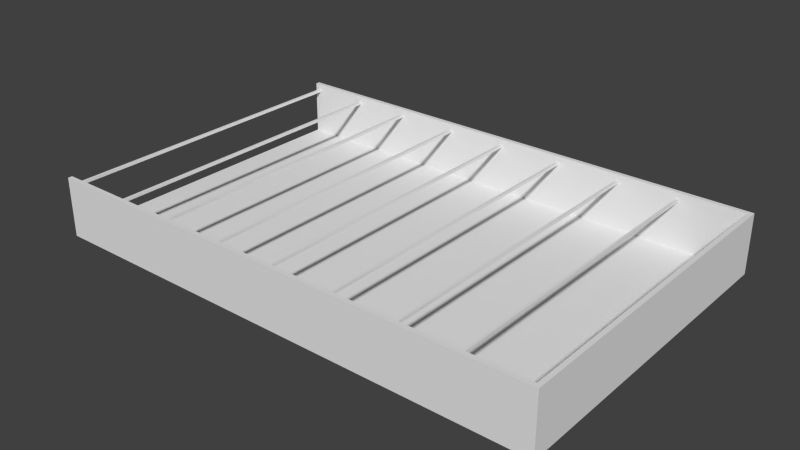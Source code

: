 # Source: NameSign-Split.blend  (saved by Blender 2.69.0; exported with 4.5.12 LTS)
import bpy
from mathutils import Matrix  # noqa: F401  (used for matrix-valued properties, if any)

bpy.ops.wm.read_factory_settings(use_empty=True)
scene = bpy.context.scene
scene.name = 'Scene'

# ---- collections
col_collection_1 = bpy.data.collections.new('Collection 1'); scene.collection.children.link(col_collection_1)

# ---- materials (node trees are filled in below, after node groups)
mat_material = bpy.data.materials.new('Material')
mat_material.alpha_threshold = 0.0
mat_material.roughness = 0.5
mat_material.line_color = (0.0, 0.0, 0.0, 1.0)

# ---- material node trees

# ---- world
world_world = bpy.data.worlds.new('World'); scene.world = world_world
world_world.color = (0.05088, 0.05088, 0.05088)
world_world.use_sun_shadow = False
world_world.sun_shadow_jitter_overblur = 0.0
world_world.cycles.sampling_method = 'MANUAL'
world_world.cycles.sample_map_resolution = 256

# ---- meshes
me_cube = bpy.data.meshes.new('Cube')
me_cube.from_pydata([(1.0, 1.0, -1.0), (1.0, -1.0, -1.0), (-1.0, -1.0, -1.0), (-1.0, 1.0, -1.0), (1.0, 1.0, 1.0), (1.0, -1.0, 1.0), (-1.0, -1.0, 1.0), (-1.0, 1.0, 1.0), (-1.0, 0.9738, 1.0), (-1.0, -0.9738, 1.0), (0.9823, 0.9738, 1.0), (0.9823, -0.9738, 1.0), (1.0, 1.0, 26.4), (1.0, -1.0, 26.4), (-1.0, -1.0, 26.4), (-1.0, 1.0, 26.4), (-1.0, 0.9738, 26.4), (-1.0, -0.9738, 26.4), (0.9823, 0.9738, 26.4), (0.9823, -0.9738, 26.4), (-0.2676, -0.9738, 22.43), (0.7345, -0.9738, 23.72), (-0.0244, 0.9738, 23.72), (0.233, -0.9738, 23.72), (0.2428, -0.9738, 22.43), (-0.0244, -0.9738, 22.43), (-0.0244, 0.9738, 22.43), (-0.01457, -0.9738, 23.72), (-0.2676, 0.9738, 23.72), (-0.01457, 0.9738, 23.72), (0.2428, 0.9738, 22.43), (0.2428, 0.9738, 23.72), (0.4967, 0.9738, 23.72), (0.7247, 0.9738, 22.43), (-0.01457, 0.9738, 22.43), (0.7247, -0.9738, 22.43), (-0.01457, -0.9738, 22.43), (0.7247, 0.9738, 23.72), (-0.0244, -0.9738, 23.72), (0.4967, 0.9738, 22.43), (0.7247, -0.9738, 23.72), (0.2428, -0.9738, 23.72), (0.7345, -0.9738, 22.43), (0.233, 0.9738, 22.43), (0.233, -0.9738, 22.43), (0.233, 0.9738, 23.72), (0.4967, -0.9738, 22.43), (0.4868, -0.9738, 23.72), (0.4868, 0.9738, 23.72), (0.7345, 0.9738, 22.43), (0.4868, -0.9738, 22.43), (0.7345, 0.9738, 23.72), (0.4868, 0.9738, 22.43), (0.4967, -0.9738, 23.72), (-0.2676, 0.9738, 22.43), (-0.2578, -0.9738, 23.72), (-0.2578, 0.9738, 23.72), (-0.2578, 0.9738, 22.43), (-0.2578, -0.9738, 22.43), (-0.2676, -0.9738, 23.72), (-0.5197, -0.9738, 22.43), (-0.5197, 0.9738, 23.72), (-0.5197, 0.9738, 22.43), (-0.5098, -0.9738, 23.72), (-0.5098, 0.9738, 23.72), (-0.5098, 0.9738, 22.43), (-0.5098, -0.9738, 22.43), (-0.5197, -0.9738, 23.72), (-0.7504, 0.9738, 23.72), (-0.7406, 0.9738, 23.72), (-0.7504, -0.9738, 23.72), (-0.7504, -0.9738, 22.43), (-0.7504, 0.9738, 22.43), (-0.7406, -0.9738, 23.72), (-0.7406, 0.9738, 22.43), (-0.7406, -0.9738, 22.43), (-0.9848, -0.9738, 22.43), (-0.9848, 0.9738, 23.72), (-0.9848, 0.9738, 22.43), (-0.9749, -0.9738, 23.72), (-0.9749, 0.9738, 23.72), (-0.9749, 0.9738, 22.43), (-0.9749, -0.9738, 22.43), (-0.9848, -0.9738, 23.72)], [], [(4, 5, 1, 0), (5, 6, 2, 1), (4, 0, 3, 7), (2, 3, 0, 1), (2, 6, 9, 8, 7, 3), (19, 13, 12, 18), (58, 57, 56, 55), (5, 4, 12, 13), (4, 7, 15, 12), (43, 44, 23, 45), (39, 46, 50, 52), (6, 5, 13, 14), (52, 50, 47, 48), (9, 11, 10, 8), (36, 34, 29, 27), (11, 19, 18, 10), (30, 24, 44, 43), (16, 18, 12, 15), (24, 30, 31, 41), (34, 36, 25, 26), (32, 53, 47, 48), (13, 19, 17, 14), (29, 27, 38, 22), (46, 39, 32, 53), (31, 41, 23, 45), (26, 25, 38, 22), (42, 49, 51, 21), (33, 35, 40, 37), (49, 42, 35, 33), (51, 21, 40, 37), (57, 58, 20, 54), (56, 55, 59, 28), (54, 20, 59, 28), (66, 65, 64, 63), (65, 66, 60, 62), (64, 63, 67, 61), (62, 60, 67, 61), (46, 53, 47, 50), (23, 41, 24, 44), (9, 17, 19, 11), (74, 75, 71, 72), (82, 81, 80, 79), (81, 82, 76, 78), (80, 79, 83, 77), (78, 76, 83, 77), (22, 26, 34, 29), (10, 18, 16, 8), (28, 56, 57, 54), (45, 31, 30, 43), (37, 51, 49, 33), (39, 52, 48, 32), (61, 64, 65, 62), (77, 80, 81, 78), (38, 27, 36, 25), (40, 21, 42, 35), (59, 55, 58, 20), (7, 8, 16, 15), (6, 14, 17, 9), (69, 73, 70, 68), (72, 71, 70, 68), (75, 74, 69, 73), (68, 69, 74, 72), (67, 63, 66, 60), (71, 75, 73, 70), (83, 79, 82, 76)])
me_cube.materials.append(mat_material)
me_cube.use_remesh_preserve_volume = False
me_cube.use_remesh_preserve_attributes = False
me_cube.use_mirror_vertex_groups = False
me_cube.update()

# ---- objects
ob_cube = bpy.data.objects.new('Cube', me_cube)

# ---- transforms, parenting, visibility, modifiers, constraints
ob_cube.location = (0.0, 0.0, 0.0)
ob_cube.scale = (117.5, 76.2, 1.0)
ob_cube.lock_rotations_4d = False
ob_cube.empty_display_type = 'ARROWS'
ob_cube.lineart.crease_threshold = 0.0

# ---- collection membership
col_collection_1.objects.link(ob_cube)

# ---- scene / render settings (as saved in the file)
scene.frame_start = 1; scene.frame_end = 250; scene.frame_set(1)
scene.render.engine = 'CYCLES'
scene.render.image_settings.compression = 90
scene.render.resolution_percentage = 50
scene.render.dither_intensity = 0.0
scene.cycles.use_denoising = False
scene.cycles.samples = 10
scene.cycles.sampling_pattern = 'TABULATED_SOBOL'
scene.cycles.light_sampling_threshold = 0.0
scene.cycles.use_adaptive_sampling = False
scene.cycles.use_light_tree = False
scene.cycles.blur_glossy = 0.0
scene.cycles.volume_bounces = 1
scene.cycles.pixel_filter_type = 'GAUSSIAN'
scene.cycles.sample_clamp_indirect = 0.0
scene.view_settings.view_transform = 'Standard'
scene.unit_settings.scale_length = 0.001
bpy.context.view_layer.update()

# ---- added for rendering (the .blend has no active camera and no usable light): camera, sun
cam_auto = bpy.data.cameras.new('AutoCamera')
cam_auto.lens = 50.0
cam_auto.sensor_width = 36.0
cam_auto.clip_end = 4569.04
ob_auto_camera = bpy.data.objects.new('AutoCamera', cam_auto)
scene.collection.objects.link(ob_auto_camera)
ob_auto_camera.location = (260.345, -312.414, 220.976)
ob_auto_camera.rotation_euler = (1.09748, -7.21219e-08, 0.694738)
scene.camera = ob_auto_camera
light_auto_sun = bpy.data.lights.new('AutoSun', 'SUN')
light_auto_sun.energy = 3.0
light_auto_sun.angle = 0.0523599
ob_auto_sun = bpy.data.objects.new('AutoSun', light_auto_sun)
scene.collection.objects.link(ob_auto_sun)
ob_auto_sun.rotation_euler = (0.872665, 0.174533, 0.523599)
bpy.context.view_layer.update()
